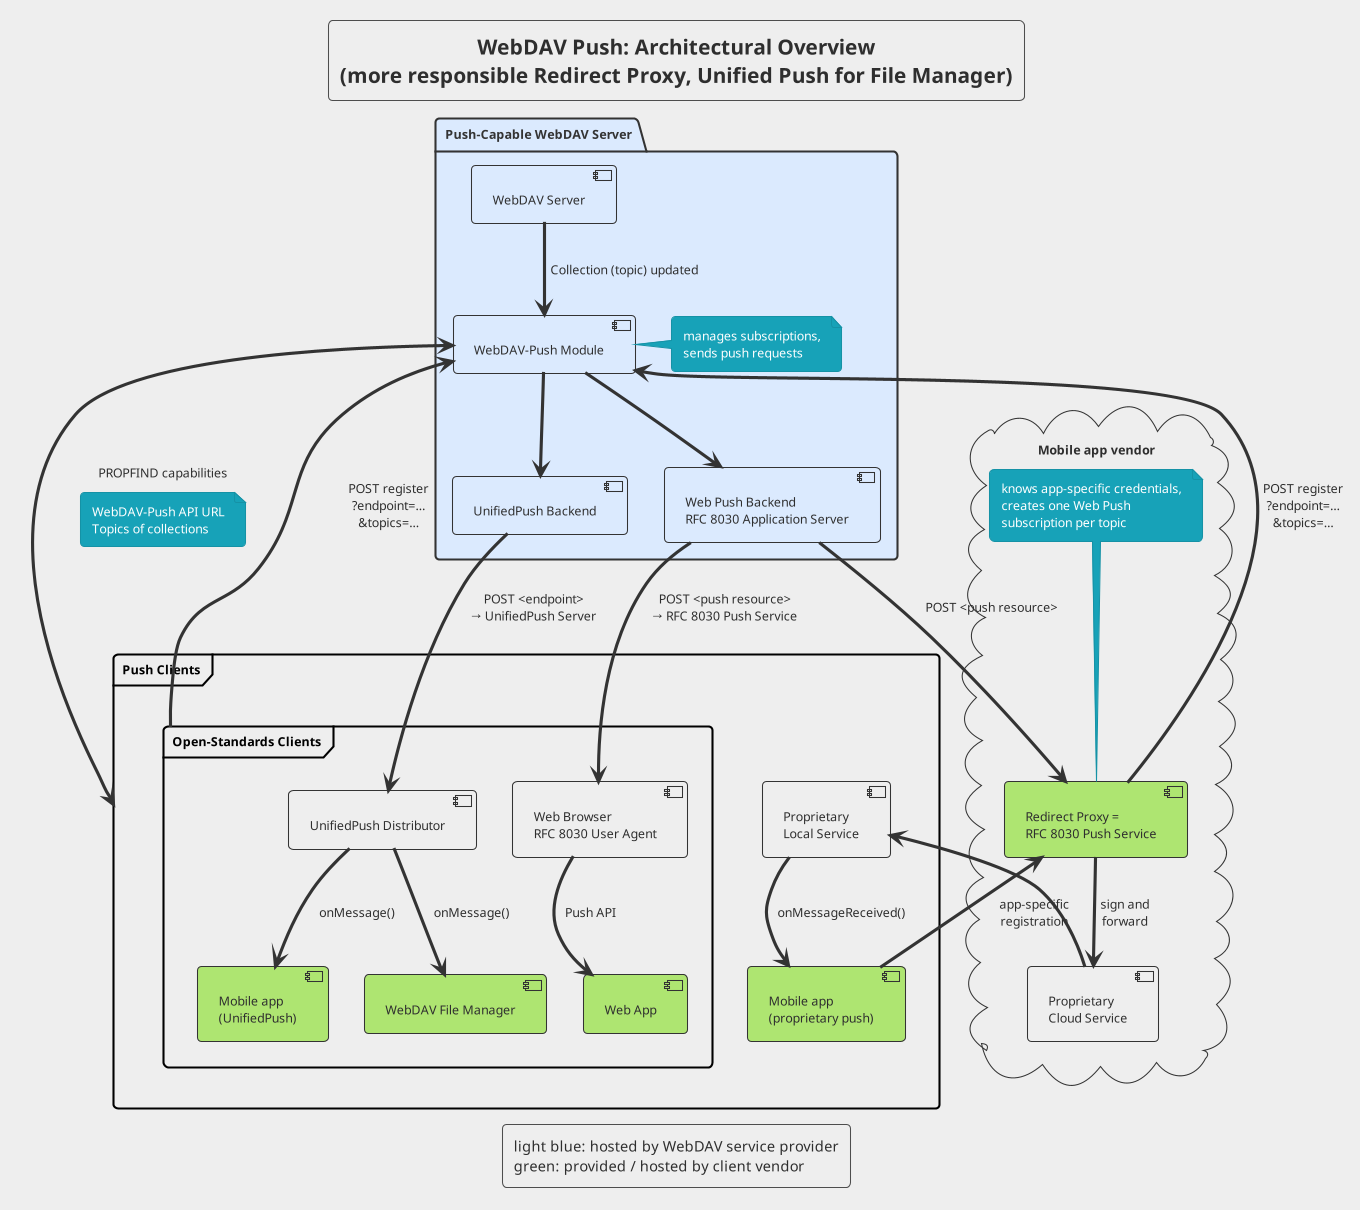

The diagram above was rendered by PlantUML. Its source (embedded in the PNG):
@startuml
!theme sketchy-outline
skinparam backgroundColor #eeeeee
skinparam handwritten false
skinparam FrameBorderColor black
skinparam FrameFontColor black

title WebDAV Push: Architectural Overview\n(more responsible Redirect Proxy, Unified Push for File Manager)

legend
light blue: hosted by WebDAV service provider
green: provided / hosted by client vendor
end legend

package "Push-Capable WebDAV Server" #dbeafe {
  [WebDAV Server]

  [WebDAV-Push Module]
  note right: manages subscriptions,\nsends push requests
  
  [WebDAV Server] --> [WebDAV-Push Module] : Collection (topic) updated
  
  [WebDAV-Push Module] --> [UnifiedPush Backend]

  [Web Push Backend\nRFC 8030 Application Server] as WebPushBE
  [WebDAV-Push Module] --> WebPushBE 
}

cloud "Mobile app vendor" {
  [Redirect Proxy =\nRFC 8030 Push Service] as RedirProxy #aee571 
  note top: knows app-specific credentials,\ncreates one Web Push\nsubscription per topic

  WebPushBE --> RedirProxy : POST <push resource>
  RedirProxy --> [WebDAV-Push Module] : POST register\n?endpoint=…\n&topics=…

  RedirProxy --> [Proprietary\nCloud Service] : sign and\nforward
}

frame "Push Clients" as PC {
  frame "Open-Standards Clients" as OPC {
    [UnifiedPush Backend] -d-> [UnifiedPush Distributor] : POST <endpoint>\n→ UnifiedPush Server

    [Mobile app\n(UnifiedPush)] #aee571
    [UnifiedPush Distributor] --> [Mobile app\n(UnifiedPush)] : onMessage()

    [WebDAV File Manager] as FileManager #aee571
    [UnifiedPush Distributor] --> FileManager : onMessage()

    [Web Browser\nRFC 8030 User Agent] as Browser
    WebPushBE --> Browser : POST <push resource>\n→ RFC 8030 Push Service
    [Web App] #aee571
    Browser --> [Web App] : Push API
  }

  [Mobile app\n(proprietary push)] as PropPushApp #aee571
  PropPushApp --> RedirProxy : app-specific\nregistration
  [Proprietary\nLocal Service] -d-> PropPushApp : onMessageReceived()
}

[Proprietary\nCloud Service] --> [Proprietary\nLocal Service]

PC <-> [WebDAV-Push Module] : PROPFIND capabilities
note on link: WebDAV-Push API URL\nTopics of collections

OPC --> [WebDAV-Push Module] : POST register\n?endpoint=…\n&topics=…

@enduml